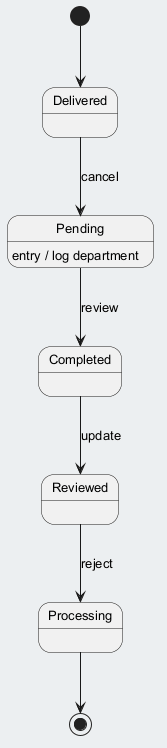

The diagram above was rendered by PlantUML. Its source (embedded in the PNG):
@startuml
skinparam backgroundColor #ECEFF1
skinparam classBackgroundColor #FFFFFF
skinparam classBorderColor #455A64
skinparam defaultFontSize 13
[*] --> Delivered
Delivered --> Pending : cancel
Pending --> Completed : review
Pending : entry / log department
Completed --> Reviewed : update
Reviewed --> Processing : reject
Processing --> [*]
@enduml